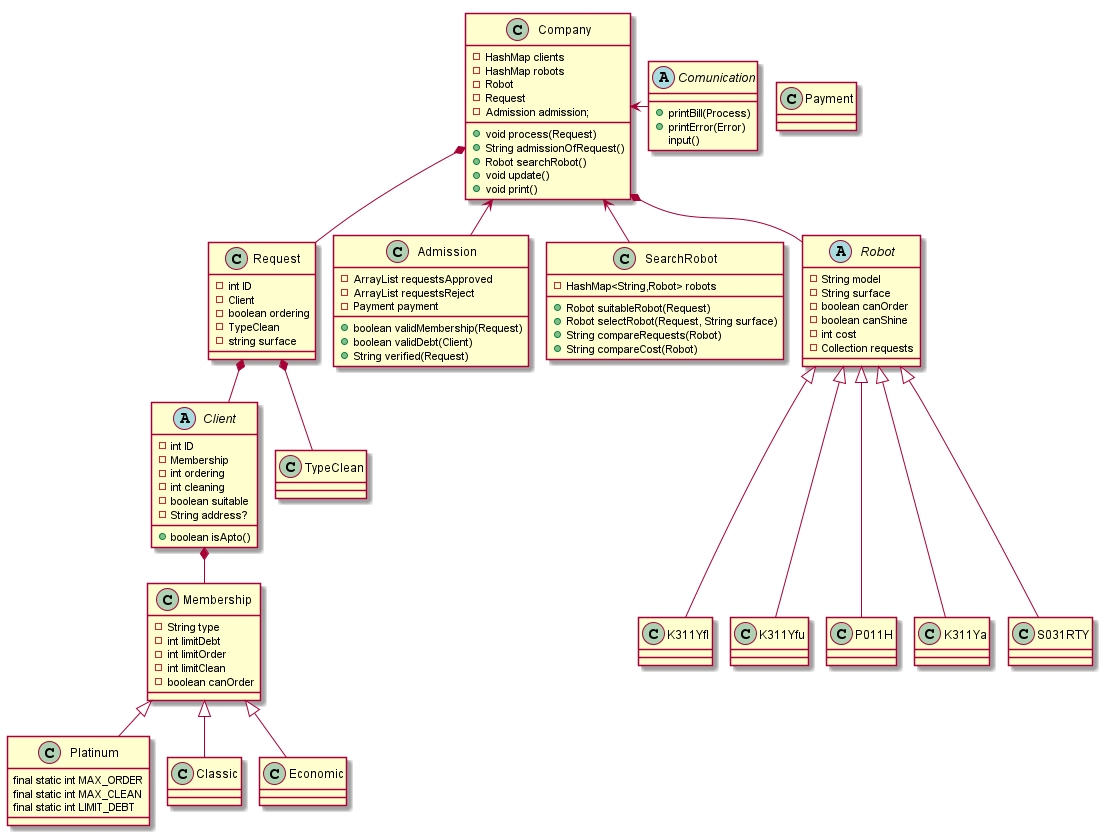

The diagram above was rendered by PlantUML. Its source (embedded in the PNG):
@startuml
'https://plantuml.com/class-diagram

!pragma layout smetana

'array de pedidos hechos por robot

abstract Client
class Membership
class Platinum
class Classic
class Economic
class Request
class TypeClean
class Admission
class Company
class SearchRobot
class Payment
abstract class Robot
class K311Yfl
class K311Yfu
class P011H
class K311Ya
class S031RTY


Client *-- Membership
Membership <|-- Platinum
Membership <|-- Classic
Membership <|-- Economic
Company <-- Admission
Company <-- SearchRobot
Company <- Comunication
Company *-- Robot
Company *-- Request
Request *-- Client
Request *-- TypeClean
Robot <|---K311Ya
Robot <|---S031RTY
Robot <|---P011H
Robot <|---K311Yfu
Robot <|---K311Yfl


abstract Comunication{
+printBill(Process)
+printError(Error)
input()
}

abstract class Robot{
-String model
-String surface
-boolean canOrder
-boolean canShine
-int cost
-Collection requests
}

class Company{

-HashMap clients
-HashMap robots
-Robot
-Request
-Admission admission;

'llama a admission
+void process(Request)
+String admissionOfRequest()
+Robot searchRobot()
+void update()
+void print()


}

'posible clase
class Admission{
-ArrayList requestsApproved
-ArrayList requestsReject
-Payment payment
'-ArrayList clients

'ej: pedir un ordenamiento cuando no puede
+boolean validMembership(Request)
+boolean validDebt(Client)
+String verified(Request)


}


class SearchRobot{

-HashMap<String,Robot> robots
'-Request

'llama a la funcion selectRobot y recibe el robot ideal
+ Robot suitableRobot(Request)
'recibe un request y realiza una iteracion
'en la colleccion robots donde compara los requerimientos
+ Robot selectRobot(Request, String surface)
'si es Platinum compara la cola que tiene con un min y se guarda la key
'si es el primero se fija si es null y lo asigna
+ String compareRequests(Robot)
'si no es platinum compara el costo con un min y guarda la key para devolverla
+ String compareCost(Robot)
}

'posible clase lo mismo arriba


class Request{
-int ID
-Client
-boolean ordering
-TypeClean
-string surface
'-String address?

}

abstract Client{
-int ID
-Membership
-int ordering
-int cleaning
-boolean suitable
'Collection requests
-String address?
+boolean isApto()
'return limitOrder > ordering && limitClean > cleaning
}

class Membership{
-String type
-int limitDebt
-int limitOrder
-int limitClean
-boolean canOrder
}

class Platinum{
final static int MAX_ORDER
final static int MAX_CLEAN
final static int LIMIT_DEBT
}

@enduml